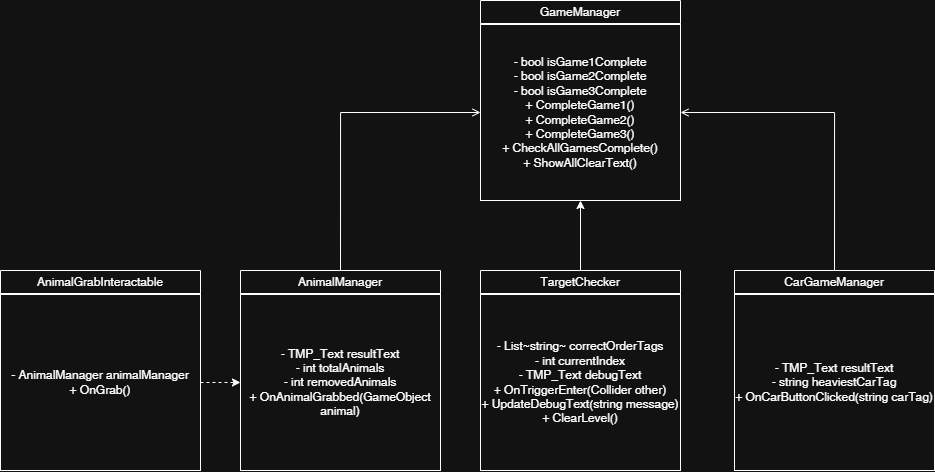

The diagram above was exported from draw.io. Its source (the exported page's mxGraphModel, read from the mxfile embedded in the PNG):
<mxGraphModel dx="2505" dy="924" grid="1" gridSize="10" guides="1" tooltips="1" connect="1" arrows="1" fold="1" page="1" pageScale="1" pageWidth="827" pageHeight="1169" math="0" shadow="0">
  <root>
    <mxCell id="0" />
    <mxCell id="1" parent="0" />
    <mxCell id="maNho9I8pN4-P0EkV60Q-30" value="" style="group" vertex="1" connectable="0" parent="1">
      <mxGeometry x="-320" y="560" width="934" height="470" as="geometry" />
    </mxCell>
    <mxCell id="maNho9I8pN4-P0EkV60Q-27" value="" style="edgeStyle=orthogonalEdgeStyle;rounded=0;orthogonalLoop=1;jettySize=auto;html=1;exitX=0.5;exitY=0;exitDx=0;exitDy=0;" edge="1" parent="maNho9I8pN4-P0EkV60Q-30" source="maNho9I8pN4-P0EkV60Q-17" target="maNho9I8pN4-P0EkV60Q-5">
      <mxGeometry relative="1" as="geometry">
        <mxPoint x="610" y="260" as="sourcePoint" />
      </mxGeometry>
    </mxCell>
    <mxCell id="maNho9I8pN4-P0EkV60Q-17" value="&lt;span style=&quot;font-weight: 400;&quot;&gt;TargetChecker&lt;/span&gt;" style="swimlane;whiteSpace=wrap;html=1;startSize=23;" vertex="1" parent="maNho9I8pN4-P0EkV60Q-30">
      <mxGeometry x="480" y="270" width="200" height="200" as="geometry" />
    </mxCell>
    <mxCell id="maNho9I8pN4-P0EkV60Q-18" value="&lt;div&gt;- List~string~ correctOrderTags&lt;/div&gt;&lt;div&gt;- int currentIndex&lt;/div&gt;&lt;div&gt;- TMP_Text debugText&lt;/div&gt;&lt;div&gt;+ OnTriggerEnter(Collider other)&lt;/div&gt;&lt;div&gt;+ UpdateDebugText(string message)&lt;/div&gt;&lt;div&gt;&lt;span style=&quot;background-color: transparent; color: light-dark(rgb(0, 0, 0), rgb(255, 255, 255));&quot;&gt;+ ClearLevel()&lt;/span&gt;&lt;/div&gt;" style="whiteSpace=wrap;html=1;" vertex="1" parent="maNho9I8pN4-P0EkV60Q-17">
      <mxGeometry y="24" width="200" height="176" as="geometry" />
    </mxCell>
    <mxCell id="maNho9I8pN4-P0EkV60Q-3" value="&lt;span style=&quot;font-weight: 400;&quot;&gt;GameManager&lt;/span&gt;" style="swimlane;whiteSpace=wrap;html=1;startSize=23;" vertex="1" parent="maNho9I8pN4-P0EkV60Q-30">
      <mxGeometry x="480" width="200" height="200" as="geometry" />
    </mxCell>
    <mxCell id="maNho9I8pN4-P0EkV60Q-5" value="&lt;div&gt;- bool isGame1Complete&lt;/div&gt;&lt;div&gt;- bool isGame2Complete&lt;/div&gt;&lt;div&gt;- bool isGame3Complete&lt;/div&gt;&lt;div&gt;&lt;span style=&quot;background-color: transparent; color: light-dark(rgb(0, 0, 0), rgb(255, 255, 255));&quot;&gt;+ CompleteGame1()&lt;/span&gt;&lt;/div&gt;&lt;div&gt;+ CompleteGame2()&lt;/div&gt;&lt;div&gt;+ CompleteGame3()&lt;/div&gt;&lt;div&gt;+ CheckAllGamesComplete()&lt;/div&gt;&lt;div&gt;+ ShowAllClearText()&lt;/div&gt;" style="whiteSpace=wrap;html=1;" vertex="1" parent="maNho9I8pN4-P0EkV60Q-3">
      <mxGeometry y="24" width="200" height="176" as="geometry" />
    </mxCell>
    <mxCell id="maNho9I8pN4-P0EkV60Q-23" style="edgeStyle=orthogonalEdgeStyle;rounded=0;orthogonalLoop=1;jettySize=auto;html=1;exitX=0.5;exitY=0;exitDx=0;exitDy=0;entryX=1;entryY=0.5;entryDx=0;entryDy=0;endArrow=open;endFill=0;" edge="1" parent="maNho9I8pN4-P0EkV60Q-30" source="maNho9I8pN4-P0EkV60Q-6" target="maNho9I8pN4-P0EkV60Q-5">
      <mxGeometry relative="1" as="geometry" />
    </mxCell>
    <mxCell id="maNho9I8pN4-P0EkV60Q-6" value="&lt;span style=&quot;font-weight: 400;&quot;&gt;CarGameManager&lt;/span&gt;" style="swimlane;whiteSpace=wrap;html=1;startSize=23;" vertex="1" parent="maNho9I8pN4-P0EkV60Q-30">
      <mxGeometry x="734" y="270" width="200" height="200" as="geometry" />
    </mxCell>
    <mxCell id="maNho9I8pN4-P0EkV60Q-7" value="&lt;div&gt;- TMP_Text resultText&lt;/div&gt;&lt;div&gt;- string heaviestCarTag&lt;/div&gt;&lt;div&gt;+ OnCarButtonClicked(string carTag)&lt;/div&gt;" style="whiteSpace=wrap;html=1;" vertex="1" parent="maNho9I8pN4-P0EkV60Q-6">
      <mxGeometry y="24" width="200" height="176" as="geometry" />
    </mxCell>
    <mxCell id="maNho9I8pN4-P0EkV60Q-9" value="&lt;span style=&quot;font-weight: 400;&quot;&gt;AnimalGrabInteractable&lt;/span&gt;" style="swimlane;whiteSpace=wrap;html=1;startSize=23;" vertex="1" parent="maNho9I8pN4-P0EkV60Q-30">
      <mxGeometry y="270" width="200" height="200" as="geometry" />
    </mxCell>
    <mxCell id="maNho9I8pN4-P0EkV60Q-10" value="&lt;div&gt;- AnimalManager animalManager&lt;/div&gt;&lt;div&gt;+ OnGrab()&lt;/div&gt;" style="whiteSpace=wrap;html=1;" vertex="1" parent="maNho9I8pN4-P0EkV60Q-9">
      <mxGeometry y="24" width="200" height="176" as="geometry" />
    </mxCell>
    <mxCell id="maNho9I8pN4-P0EkV60Q-22" style="edgeStyle=orthogonalEdgeStyle;rounded=0;orthogonalLoop=1;jettySize=auto;html=1;exitX=0.5;exitY=0;exitDx=0;exitDy=0;entryX=0;entryY=0.5;entryDx=0;entryDy=0;endArrow=open;endFill=0;" edge="1" parent="maNho9I8pN4-P0EkV60Q-30" source="maNho9I8pN4-P0EkV60Q-11" target="maNho9I8pN4-P0EkV60Q-5">
      <mxGeometry relative="1" as="geometry" />
    </mxCell>
    <mxCell id="maNho9I8pN4-P0EkV60Q-11" value="&lt;span style=&quot;font-weight: 400;&quot;&gt;AnimalManager&lt;/span&gt;" style="swimlane;whiteSpace=wrap;html=1;startSize=23;" vertex="1" parent="maNho9I8pN4-P0EkV60Q-30">
      <mxGeometry x="240" y="270" width="200" height="200" as="geometry" />
    </mxCell>
    <mxCell id="maNho9I8pN4-P0EkV60Q-12" value="&lt;div&gt;- TMP_Text resultText&lt;/div&gt;&lt;div&gt;&lt;span style=&quot;background-color: transparent; color: light-dark(rgb(0, 0, 0), rgb(255, 255, 255));&quot;&gt;- int totalAnimals&lt;/span&gt;&lt;/div&gt;&lt;div&gt;&lt;span style=&quot;background-color: transparent; color: light-dark(rgb(0, 0, 0), rgb(255, 255, 255));&quot;&gt;- int removedAnimals&lt;/span&gt;&lt;/div&gt;&lt;div&gt;&lt;span style=&quot;background-color: transparent; color: light-dark(rgb(0, 0, 0), rgb(255, 255, 255));&quot;&gt;+ OnAnimalGrabbed(GameObject animal)&lt;/span&gt;&lt;/div&gt;" style="whiteSpace=wrap;html=1;" vertex="1" parent="maNho9I8pN4-P0EkV60Q-11">
      <mxGeometry y="24" width="200" height="176" as="geometry" />
    </mxCell>
    <mxCell id="maNho9I8pN4-P0EkV60Q-24" style="edgeStyle=orthogonalEdgeStyle;rounded=0;orthogonalLoop=1;jettySize=auto;html=1;exitX=1;exitY=0.5;exitDx=0;exitDy=0;entryX=0;entryY=0.5;entryDx=0;entryDy=0;dashed=1;" edge="1" parent="maNho9I8pN4-P0EkV60Q-30" source="maNho9I8pN4-P0EkV60Q-10" target="maNho9I8pN4-P0EkV60Q-12">
      <mxGeometry relative="1" as="geometry" />
    </mxCell>
  </root>
</mxGraphModel>